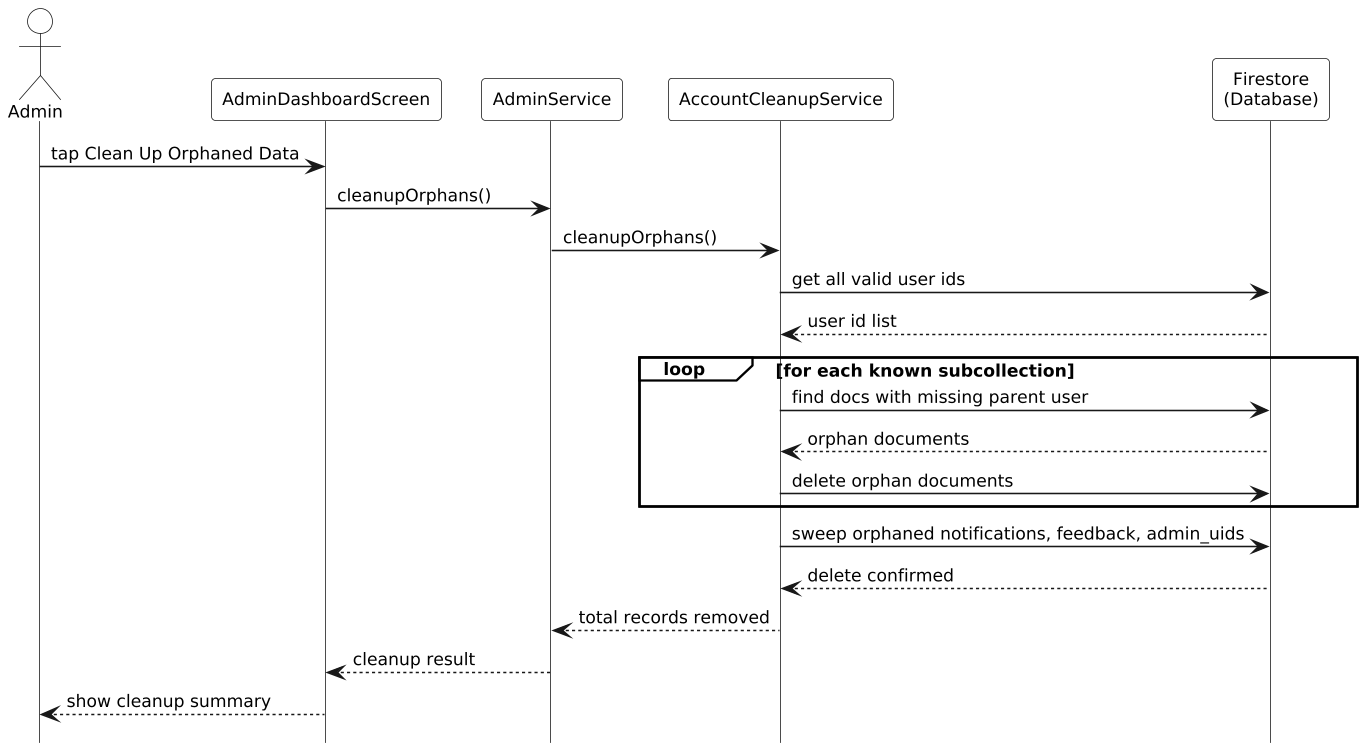

The diagram above was rendered by PlantUML. Its source (embedded in the PNG):
@startuml
hide footbox
skinparam monochrome true
skinparam shadowing false
skinparam defaultFontSize 11
skinparam ParticipantPadding 8
skinparam BoxPadding 0
skinparam LifelineStrategy solid
skinparam dpi 150
skinparam actorBackgroundColor white
skinparam participantBackgroundColor white
skinparam sequenceGroupBackgroundColor white
skinparam sequenceGroupHeaderBackgroundColor white
skinparam sequenceGroupBodyBackgroundColor transparent
skinparam backgroundColor white

actor Admin
participant AdminDashboardScreen as ADS
participant AdminService as AS
participant AccountCleanupService as ACS
participant "Firestore\n(Database)" as DB

Admin -> ADS: tap Clean Up Orphaned Data
ADS -> AS: cleanupOrphans()
AS -> ACS: cleanupOrphans()
ACS -> DB: get all valid user ids
DB --> ACS: user id list

loop for each known subcollection
  ACS -> DB: find docs with missing parent user
  DB --> ACS: orphan documents
  ACS -> DB: delete orphan documents
end

ACS -> DB: sweep orphaned notifications, feedback, admin_uids
DB --> ACS: delete confirmed
ACS --> AS: total records removed
AS --> ADS: cleanup result
ADS --> Admin: show cleanup summary
@enduml